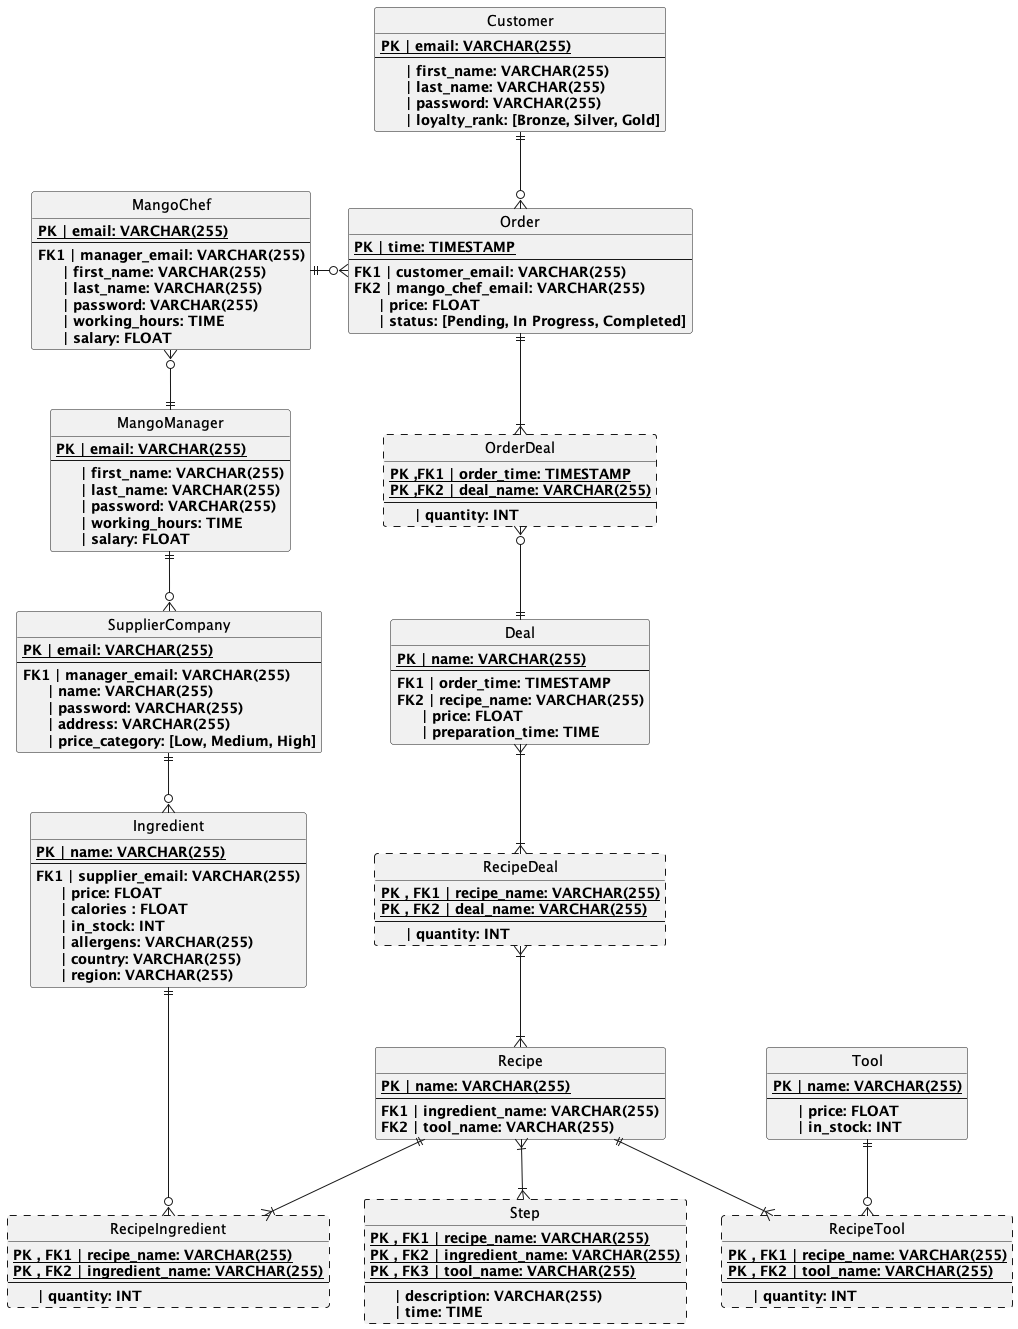

The diagram above was rendered by PlantUML. Its source (embedded in the PNG):
@startuml Diagram of MangoDB
Hide circle

entity Customer
{
    {static}<b>PK | email: VARCHAR(255)
    --
    <b>     | first_name: VARCHAR(255)
    <b>     | last_name: VARCHAR(255)
    <b>     | password: VARCHAR(255)
    <b>     | loyalty_rank: [Bronze, Silver, Gold]
}

entity Order
{
    {static}<b>PK | time: TIMESTAMP
    --
    <b>FK1 | customer_email: VARCHAR(255)
    <b>FK2 | mango_chef_email: VARCHAR(255)
    <b>     | price: FLOAT
    <b>     | status: [Pending, In Progress, Completed]
}

entity OrderDeal ##[dashed]
{
    {static}<b>PK ,FK1 | order_time: TIMESTAMP
    {static}<b>PK ,FK2 | deal_name: VARCHAR(255)
    --
    <b>     | quantity: INT
}

entity Deal
{
    {static}<b>PK | name: VARCHAR(255)
    --
    <b>FK1 | order_time: TIMESTAMP
    <b>FK2 | recipe_name: VARCHAR(255)
    <b>     | price: FLOAT
    <b>     | preparation_time: TIME
}

entity RecipeDeal ##[dashed]
{
    {static}<b>PK , FK1 | recipe_name: VARCHAR(255)
    {static}<b>PK , FK2 | deal_name: VARCHAR(255)
    --
    <b>     | quantity: INT
}

entity Recipe
{
    {static}<b>PK | name: VARCHAR(255)
    --
    <b>FK1 | ingredient_name: VARCHAR(255)
    <b>FK2 | tool_name: VARCHAR(255)
}

entity Step ##[dashed]
{
    {static}<b>PK , FK1 | recipe_name: VARCHAR(255)
    {static}<b>PK , FK2 | ingredient_name: VARCHAR(255)
    {static}<b>PK , FK3 | tool_name: VARCHAR(255)
    --
    <b>     | description: VARCHAR(255)
    <b>     | time: TIME
}

entity RecipeIngredient ##[dashed]
{
    {static}<b>PK , FK1 | recipe_name: VARCHAR(255)
    {static}<b>PK , FK2 | ingredient_name: VARCHAR(255)
    --
    <b>     | quantity: INT
}

entity RecipeTool ##[dashed]
{
    {static}<b>PK , FK1 | recipe_name: VARCHAR(255)
    {static}<b>PK , FK2 | tool_name: VARCHAR(255)
    --
    <b>     | quantity: INT
}

entity Ingredient
{
    {static}<b>PK | name: VARCHAR(255)
    --
    <b>FK1 | supplier_email: VARCHAR(255) 
    <b>     | price: FLOAT
    <b>     | calories : FLOAT
    <b>     | in_stock: INT
    <b>     | allergens: VARCHAR(255)
    <b>     | country: VARCHAR(255)
    <b>     | region: VARCHAR(255)
}

entity Tool
{
    {static}<b>PK | name: VARCHAR(255)
    --
    <b>     | price: FLOAT
    <b>     | in_stock: INT
}


entity SupplierCompany
{   
    {static}<b>PK | email: VARCHAR(255)
    --
    <b>FK1 | manager_email: VARCHAR(255)
    <b>     | name: VARCHAR(255)
    <b>     | password: VARCHAR(255)
    <b>     | address: VARCHAR(255)
    <b>     | price_category: [Low, Medium, High]
}

entity MangoChef
{
    {static}<b>PK | email: VARCHAR(255)
    --
    <b>FK1 | manager_email: VARCHAR(255)
    <b>     | first_name: VARCHAR(255)
    <b>     | last_name: VARCHAR(255)
    <b>     | password: VARCHAR(255)
    <b>     | working_hours: TIME
    <b>     | salary: FLOAT
}

entity MangoManager
{
    {static}<b>PK | email: VARCHAR(255)
    --
    <b>     | first_name: VARCHAR(255)
    <b>     | last_name: VARCHAR(255)
    <b>     | password: VARCHAR(255)
    <b>     | working_hours: TIME
    <b>     | salary: FLOAT
}

MangoManager ||-down-o{ SupplierCompany
MangoManager ||-up-o{ MangoChef
MangoChef ||-right-o{ Order

SupplierCompany ||-down-o{ Ingredient

Customer ||-down-o{ Order
Order  ||-down-|{ OrderDeal
OrderDeal }o-down-|| Deal

Recipe ||-down-|{ RecipeIngredient
RecipeIngredient }o-up-|| Ingredient
Recipe ||-down-|{ RecipeTool
RecipeTool }o-up-|| Tool

Recipe }|-down-|{ Step
Deal }|-down-|{ RecipeDeal
Recipe }|-up-|{ RecipeDeal
@enduml